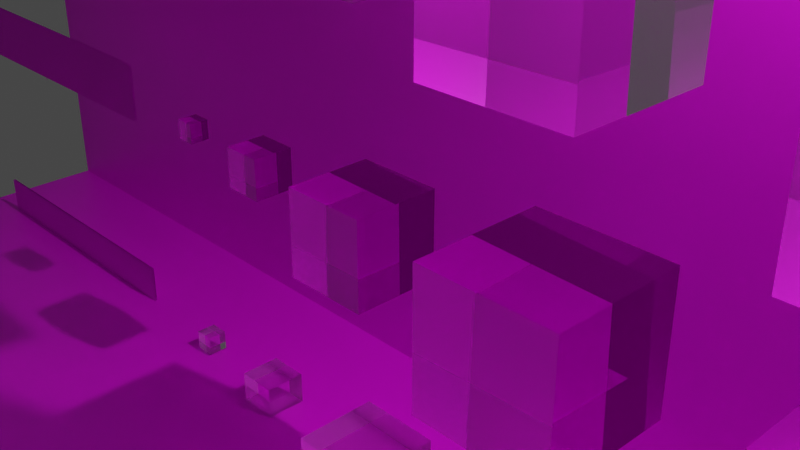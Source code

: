 # Source: AttenuationTest.blend  (saved by Blender 2.92.14; exported with 4.5.12 LTS)
import bpy
from mathutils import Matrix  # noqa: F401  (used for matrix-valued properties, if any)

bpy.ops.wm.read_factory_settings(use_empty=True)
scene = bpy.context.scene
scene.name = 'Scene'

# ---- collections
col_collection = bpy.data.collections.new('Collection'); scene.collection.children.link(col_collection)
col_lightandcam = bpy.data.collections.new('LightAndCam'); scene.collection.children.link(col_lightandcam)
col_not_used = bpy.data.collections.new('Not Used'); scene.collection.children.link(col_not_used)

# ---- images (referenced by path relative to the original .blend; pixels are not part of the script)
import os
ASSET_DIR = os.environ.get("B2B_ASSET_DIR", "")  # directory of the original .blend (textures are referenced by path, not embedded)
HERE = os.path.dirname(os.path.abspath(__file__))  # packed textures are extracted next to this script under _unpacked/

def load_image(name, relpath, width, height, colorspace="sRGB"):
    """Load a texture the original file referenced (path relative to the .blend, or extracted next to this script)."""
    p = next((c for c in (os.path.join(HERE, relpath), os.path.join(ASSET_DIR, relpath)) if relpath and os.path.exists(c)), "")
    if p:
        img = bpy.data.images.load(p, check_existing=True)
        img.name = name
    else:  # same state as the original file: an image datablock whose file is absent (Cycles renders it pink)
        img = bpy.data.images.new(name, width, height)
        img.source = "FILE"
        img.filepath = "//" + (relpath or name)
    img.colorspace_settings.name = colorspace
    return img
img_attenuationlabels_png = load_image('AttenuationLabels.png', 'AttenuationLabels.png', 1024, 1024, 'sRGB')
img_thicknesstexture_png = load_image('ThicknessTexture.png', 'ThicknessTexture.png', 1024, 1024, 'sRGB')
img_plain_grid = load_image('Plain Grid', 'PlainGrid.png', 1024, 1024, 'sRGB')

# ---- materials (node trees are filled in below, after node groups)
mat_r2_and_r4_thicknessfac_1_0 = bpy.data.materials.new('R2_and_R4_ThicknessFac_1.0')
mat_r2_and_r4_thicknessfac_1_0.alpha_threshold = 0.0
mat_r2_and_r4_thicknessfac_1_0.use_backface_culling = True
mat_r2_and_r4_thicknessfac_1_0.use_transparent_shadow = False
mat_r2_and_r4_thicknessfac_1_0.use_raytrace_refraction = True
mat_r2_and_r4_thicknessfac_1_0.use_screen_refraction = True
mat_r2_and_r4_thicknessfac_1_0.thickness_mode = 'SLAB'
mat_r2_and_r4_thicknessfac_1_0.line_color = (0.0, 0.0, 0.0, 1.0)
mat_r2_thicknessfac_1_5 = bpy.data.materials.new('R2_ThicknessFac_1.5')
mat_r2_thicknessfac_1_5.alpha_threshold = 0.0
mat_r2_thicknessfac_1_5.use_backface_culling = True
mat_r2_thicknessfac_1_5.use_transparent_shadow = False
mat_r2_thicknessfac_1_5.use_raytrace_refraction = True
mat_r2_thicknessfac_1_5.use_screen_refraction = True
mat_r2_thicknessfac_1_5.thickness_mode = 'SLAB'
mat_r2_thicknessfac_1_5.line_color = (0.0, 0.0, 0.0, 1.0)
mat_r2_thicknessfac_2_0 = bpy.data.materials.new('R2_ThicknessFac_2.0')
mat_r2_thicknessfac_2_0.alpha_threshold = 0.0
mat_r2_thicknessfac_2_0.use_backface_culling = True
mat_r2_thicknessfac_2_0.use_transparent_shadow = False
mat_r2_thicknessfac_2_0.use_raytrace_refraction = True
mat_r2_thicknessfac_2_0.use_screen_refraction = True
mat_r2_thicknessfac_2_0.thickness_mode = 'SLAB'
mat_r2_thicknessfac_2_0.line_color = (0.0, 0.0, 0.0, 1.0)
mat_r2_thicknessfac_0_50 = bpy.data.materials.new('R2_ThicknessFac_0.50')
mat_r2_thicknessfac_0_50.alpha_threshold = 0.0
mat_r2_thicknessfac_0_50.use_backface_culling = True
mat_r2_thicknessfac_0_50.use_transparent_shadow = False
mat_r2_thicknessfac_0_50.use_raytrace_refraction = True
mat_r2_thicknessfac_0_50.use_screen_refraction = True
mat_r2_thicknessfac_0_50.thickness_mode = 'SLAB'
mat_r2_thicknessfac_0_50.line_color = (0.0, 0.0, 0.0, 1.0)
mat_r2_thicknessfac_0_25 = bpy.data.materials.new('R2_ThicknessFac_0.25')
mat_r2_thicknessfac_0_25.alpha_threshold = 0.0
mat_r2_thicknessfac_0_25.use_backface_culling = True
mat_r2_thicknessfac_0_25.use_transparent_shadow = False
mat_r2_thicknessfac_0_25.use_raytrace_refraction = True
mat_r2_thicknessfac_0_25.use_screen_refraction = True
mat_r2_thicknessfac_0_25.thickness_mode = 'SLAB'
mat_r2_thicknessfac_0_25.line_color = (0.0, 0.0, 0.0, 1.0)
mat_labelmaterial = bpy.data.materials.new('LabelMaterial')
mat_labelmaterial.use_backface_culling = True
mat_labelmaterial.use_transparent_shadow = False
mat_r3_thicknesstex_mat = bpy.data.materials.new('R3_ThicknessTex_Mat')
mat_r3_thicknesstex_mat.alpha_threshold = 0.0
mat_r3_thicknesstex_mat.use_backface_culling = True
mat_r3_thicknesstex_mat.use_transparent_shadow = False
mat_r3_thicknesstex_mat.use_raytrace_refraction = True
mat_r3_thicknesstex_mat.use_screen_refraction = True
mat_r3_thicknesstex_mat.thickness_mode = 'SLAB'
mat_r3_thicknesstex_mat.line_color = (0.0, 0.0, 0.0, 1.0)
mat_r5_attenuation_1_0 = bpy.data.materials.new('R5_Attenuation_1.0')
mat_r5_attenuation_1_0.alpha_threshold = 0.0
mat_r5_attenuation_1_0.use_backface_culling = True
mat_r5_attenuation_1_0.use_transparent_shadow = False
mat_r5_attenuation_1_0.use_raytrace_refraction = True
mat_r5_attenuation_1_0.use_screen_refraction = True
mat_r5_attenuation_1_0.thickness_mode = 'SLAB'
mat_r5_attenuation_1_0.line_color = (0.0, 0.0, 0.0, 1.0)
mat_r5_attenuation_1_5 = bpy.data.materials.new('R5_Attenuation_1.5')
mat_r5_attenuation_1_5.alpha_threshold = 0.0
mat_r5_attenuation_1_5.use_backface_culling = True
mat_r5_attenuation_1_5.use_transparent_shadow = False
mat_r5_attenuation_1_5.use_raytrace_refraction = True
mat_r5_attenuation_1_5.use_screen_refraction = True
mat_r5_attenuation_1_5.thickness_mode = 'SLAB'
mat_r5_attenuation_1_5.line_color = (0.0, 0.0, 0.0, 1.0)
mat_r5_attenuation_2_0 = bpy.data.materials.new('R5_Attenuation_2.0')
mat_r5_attenuation_2_0.alpha_threshold = 0.0
mat_r5_attenuation_2_0.use_backface_culling = True
mat_r5_attenuation_2_0.use_transparent_shadow = False
mat_r5_attenuation_2_0.use_raytrace_refraction = True
mat_r5_attenuation_2_0.use_screen_refraction = True
mat_r5_attenuation_2_0.thickness_mode = 'SLAB'
mat_r5_attenuation_2_0.line_color = (0.0, 0.0, 0.0, 1.0)
mat_r5_attenuation_0_50 = bpy.data.materials.new('R5_Attenuation_0.50')
mat_r5_attenuation_0_50.alpha_threshold = 0.0
mat_r5_attenuation_0_50.use_backface_culling = True
mat_r5_attenuation_0_50.use_transparent_shadow = False
mat_r5_attenuation_0_50.use_raytrace_refraction = True
mat_r5_attenuation_0_50.use_screen_refraction = True
mat_r5_attenuation_0_50.thickness_mode = 'SLAB'
mat_r5_attenuation_0_50.line_color = (0.0, 0.0, 0.0, 1.0)
mat_r5_attenuation_0_25 = bpy.data.materials.new('R5_Attenuation_0.25')
mat_r5_attenuation_0_25.alpha_threshold = 0.0
mat_r5_attenuation_0_25.use_backface_culling = True
mat_r5_attenuation_0_25.use_transparent_shadow = False
mat_r5_attenuation_0_25.use_raytrace_refraction = True
mat_r5_attenuation_0_25.use_screen_refraction = True
mat_r5_attenuation_0_25.thickness_mode = 'SLAB'
mat_r5_attenuation_0_25.line_color = (0.0, 0.0, 0.0, 1.0)
mat_flatbackdrop = bpy.data.materials.new('FlatBackdrop')
mat_flatbackdrop.use_backface_culling = True
mat_flatbackdrop.use_transparent_shadow = False
mat_r1_sample_1_0 = bpy.data.materials.new('R1_Sample_1.0')
mat_r1_sample_1_0.alpha_threshold = 0.0
mat_r1_sample_1_0.use_transparent_shadow = False
mat_r1_sample_1_0.use_raytrace_refraction = True
mat_r1_sample_1_0.use_screen_refraction = True
mat_r1_sample_1_0.thickness_mode = 'SLAB'
mat_r1_sample_1_0.line_color = (0.0, 0.0, 0.0, 1.0)
mat_r1_sample_1_5 = bpy.data.materials.new('R1_Sample_1.5')
mat_r1_sample_1_5.alpha_threshold = 0.0
mat_r1_sample_1_5.use_transparent_shadow = False
mat_r1_sample_1_5.use_raytrace_refraction = True
mat_r1_sample_1_5.use_screen_refraction = True
mat_r1_sample_1_5.thickness_mode = 'SLAB'
mat_r1_sample_1_5.line_color = (0.0, 0.0, 0.0, 1.0)
mat_r1_sample_2_0 = bpy.data.materials.new('R1_Sample_2.0')
mat_r1_sample_2_0.alpha_threshold = 0.0
mat_r1_sample_2_0.use_transparent_shadow = False
mat_r1_sample_2_0.use_raytrace_refraction = True
mat_r1_sample_2_0.use_screen_refraction = True
mat_r1_sample_2_0.thickness_mode = 'SLAB'
mat_r1_sample_2_0.line_color = (0.0, 0.0, 0.0, 1.0)
mat_r1_sample_0_50 = bpy.data.materials.new('R1_Sample_0.50')
mat_r1_sample_0_50.alpha_threshold = 0.0
mat_r1_sample_0_50.use_transparent_shadow = False
mat_r1_sample_0_50.use_raytrace_refraction = True
mat_r1_sample_0_50.use_screen_refraction = True
mat_r1_sample_0_50.thickness_mode = 'SLAB'
mat_r1_sample_0_50.line_color = (0.0, 0.0, 0.0, 1.0)
mat_r1_sample_0_25 = bpy.data.materials.new('R1_Sample_0.25')
mat_r1_sample_0_25.alpha_threshold = 0.0
mat_r1_sample_0_25.use_transparent_shadow = False
mat_r1_sample_0_25.use_raytrace_refraction = True
mat_r1_sample_0_25.use_screen_refraction = True
mat_r1_sample_0_25.thickness_mode = 'SLAB'
mat_r1_sample_0_25.line_color = (0.0, 0.0, 0.0, 1.0)

# ---- material node trees
mat_r2_and_r4_thicknessfac_1_0.use_nodes = True; mat_r2_and_r4_thicknessfac_1_0.node_tree.nodes.clear()
_N = mat_r2_and_r4_thicknessfac_1_0.node_tree.nodes; _L = mat_r2_and_r4_thicknessfac_1_0.node_tree.links
n0 = _N.new('ShaderNodeOutputMaterial'); n0.name = 'Material Output'; n0.location = (300, 300)
n1 = _N.new('ShaderNodeBsdfPrincipled'); n1.name = 'Principled BSDF'; n1.location = (10, 300)
n1.distribution = 'GGX'
n1.subsurface_method = 'BURLEY'
n1.inputs[0].default_value = (1.0, 1.0, 1.0, 1.0)
n1.inputs[2].default_value = 0.0
n1.inputs[18].default_value = 1.0
n1.inputs[27].default_value = (0.0, 0.0, 0.0, 1.0)
n1.inputs[28].default_value = 1.0
_L.new(n1.outputs[0], n0.inputs[0])
n0.is_active_output = True
mat_r2_thicknessfac_1_5.use_nodes = True; mat_r2_thicknessfac_1_5.node_tree.nodes.clear()
_N = mat_r2_thicknessfac_1_5.node_tree.nodes; _L = mat_r2_thicknessfac_1_5.node_tree.links
n0 = _N.new('ShaderNodeOutputMaterial'); n0.name = 'Material Output'; n0.location = (300, 300)
n1 = _N.new('ShaderNodeBsdfPrincipled'); n1.name = 'Principled BSDF'; n1.location = (10, 300)
n1.distribution = 'GGX'
n1.subsurface_method = 'BURLEY'
n1.inputs[0].default_value = (1.0, 1.0, 1.0, 1.0)
n1.inputs[2].default_value = 0.0
n1.inputs[18].default_value = 1.0
n1.inputs[27].default_value = (0.0, 0.0, 0.0, 1.0)
n1.inputs[28].default_value = 1.0
_L.new(n1.outputs[0], n0.inputs[0])
n0.is_active_output = True
mat_r2_thicknessfac_2_0.use_nodes = True; mat_r2_thicknessfac_2_0.node_tree.nodes.clear()
_N = mat_r2_thicknessfac_2_0.node_tree.nodes; _L = mat_r2_thicknessfac_2_0.node_tree.links
n0 = _N.new('ShaderNodeOutputMaterial'); n0.name = 'Material Output'; n0.location = (300, 300)
n1 = _N.new('ShaderNodeBsdfPrincipled'); n1.name = 'Principled BSDF'; n1.location = (10, 300)
n1.distribution = 'GGX'
n1.subsurface_method = 'BURLEY'
n1.inputs[0].default_value = (1.0, 1.0, 1.0, 1.0)
n1.inputs[2].default_value = 0.0
n1.inputs[18].default_value = 1.0
n1.inputs[27].default_value = (0.0, 0.0, 0.0, 1.0)
n1.inputs[28].default_value = 1.0
_L.new(n1.outputs[0], n0.inputs[0])
n0.is_active_output = True
mat_r2_thicknessfac_0_50.use_nodes = True; mat_r2_thicknessfac_0_50.node_tree.nodes.clear()
_N = mat_r2_thicknessfac_0_50.node_tree.nodes; _L = mat_r2_thicknessfac_0_50.node_tree.links
n0 = _N.new('ShaderNodeOutputMaterial'); n0.name = 'Material Output'; n0.location = (300, 300)
n1 = _N.new('ShaderNodeBsdfPrincipled'); n1.name = 'Principled BSDF'; n1.location = (10, 300)
n1.distribution = 'GGX'
n1.subsurface_method = 'BURLEY'
n1.inputs[0].default_value = (1.0, 1.0, 1.0, 1.0)
n1.inputs[2].default_value = 0.0
n1.inputs[18].default_value = 1.0
n1.inputs[27].default_value = (0.0, 0.0, 0.0, 1.0)
n1.inputs[28].default_value = 1.0
_L.new(n1.outputs[0], n0.inputs[0])
n0.is_active_output = True
mat_r2_thicknessfac_0_25.use_nodes = True; mat_r2_thicknessfac_0_25.node_tree.nodes.clear()
_N = mat_r2_thicknessfac_0_25.node_tree.nodes; _L = mat_r2_thicknessfac_0_25.node_tree.links
n0 = _N.new('ShaderNodeOutputMaterial'); n0.name = 'Material Output'; n0.location = (300, 300)
n1 = _N.new('ShaderNodeBsdfPrincipled'); n1.name = 'Principled BSDF'; n1.location = (10, 300)
n1.distribution = 'GGX'
n1.subsurface_method = 'BURLEY'
n1.inputs[0].default_value = (1.0, 1.0, 1.0, 1.0)
n1.inputs[2].default_value = 0.0
n1.inputs[18].default_value = 1.0
n1.inputs[27].default_value = (0.0, 0.0, 0.0, 1.0)
n1.inputs[28].default_value = 1.0
_L.new(n1.outputs[0], n0.inputs[0])
n0.is_active_output = True
mat_labelmaterial.use_nodes = True; mat_labelmaterial.node_tree.nodes.clear()
_N = mat_labelmaterial.node_tree.nodes; _L = mat_labelmaterial.node_tree.links
n0 = _N.new('ShaderNodeBsdfPrincipled'); n0.name = 'Principled BSDF'; n0.location = (10, 300)
n0.distribution = 'GGX'
n0.subsurface_method = 'BURLEY'
n0.inputs[2].default_value = 0.8
n0.inputs[3].default_value = 1.45
n0.inputs[27].default_value = (0.0, 0.0, 0.0, 1.0)
n0.inputs[28].default_value = 1.0
n1 = _N.new('ShaderNodeOutputMaterial'); n1.name = 'Material Output'; n1.location = (300, 300)
n2 = _N.new('ShaderNodeTexImage'); n2.name = 'Image Texture'; n2.location = (-430, 244)
n2.image = img_attenuationlabels_png
_L.new(n0.outputs[0], n1.inputs[0])
_L.new(n2.outputs[0], n0.inputs[0])
n1.is_active_output = True
mat_r3_thicknesstex_mat.use_nodes = True; mat_r3_thicknesstex_mat.node_tree.nodes.clear()
_N = mat_r3_thicknesstex_mat.node_tree.nodes; _L = mat_r3_thicknesstex_mat.node_tree.links
n0 = _N.new('ShaderNodeOutputMaterial'); n0.name = 'Material Output'; n0.location = (300, 300)
n1 = _N.new('ShaderNodeBsdfPrincipled'); n1.name = 'Principled BSDF'; n1.location = (10, 300)
n1.distribution = 'GGX'
n1.subsurface_method = 'BURLEY'
n1.inputs[2].default_value = 0.0
n1.inputs[18].default_value = 1.0
n1.inputs[27].default_value = (0.0, 0.0, 0.0, 1.0)
n1.inputs[28].default_value = 1.0
n2 = _N.new('ShaderNodeTexImage'); n2.name = 'Image Texture'; n2.location = (-332, 223)
n2.image = img_thicknesstexture_png
_L.new(n1.outputs[0], n0.inputs[0])
_L.new(n2.outputs[0], n1.inputs[0])
n0.is_active_output = True
mat_r5_attenuation_1_0.use_nodes = True; mat_r5_attenuation_1_0.node_tree.nodes.clear()
_N = mat_r5_attenuation_1_0.node_tree.nodes; _L = mat_r5_attenuation_1_0.node_tree.links
n0 = _N.new('ShaderNodeOutputMaterial'); n0.name = 'Material Output'; n0.location = (300, 300)
n1 = _N.new('ShaderNodeBsdfPrincipled'); n1.name = 'Principled BSDF'; n1.location = (10, 300)
n1.distribution = 'GGX'
n1.subsurface_method = 'BURLEY'
n1.inputs[0].default_value = (1.0, 1.0, 1.0, 1.0)
n1.inputs[2].default_value = 0.0
n1.inputs[18].default_value = 1.0
n1.inputs[27].default_value = (0.0, 0.0, 0.0, 1.0)
n1.inputs[28].default_value = 1.0
_L.new(n1.outputs[0], n0.inputs[0])
n0.is_active_output = True
mat_r5_attenuation_1_5.use_nodes = True; mat_r5_attenuation_1_5.node_tree.nodes.clear()
_N = mat_r5_attenuation_1_5.node_tree.nodes; _L = mat_r5_attenuation_1_5.node_tree.links
n0 = _N.new('ShaderNodeOutputMaterial'); n0.name = 'Material Output'; n0.location = (300, 300)
n1 = _N.new('ShaderNodeBsdfPrincipled'); n1.name = 'Principled BSDF'; n1.location = (10, 300)
n1.distribution = 'GGX'
n1.subsurface_method = 'BURLEY'
n1.inputs[0].default_value = (1.0, 1.0, 1.0, 1.0)
n1.inputs[2].default_value = 0.0
n1.inputs[18].default_value = 1.0
n1.inputs[27].default_value = (0.0, 0.0, 0.0, 1.0)
n1.inputs[28].default_value = 1.0
_L.new(n1.outputs[0], n0.inputs[0])
n0.is_active_output = True
mat_r5_attenuation_2_0.use_nodes = True; mat_r5_attenuation_2_0.node_tree.nodes.clear()
_N = mat_r5_attenuation_2_0.node_tree.nodes; _L = mat_r5_attenuation_2_0.node_tree.links
n0 = _N.new('ShaderNodeOutputMaterial'); n0.name = 'Material Output'; n0.location = (300, 300)
n1 = _N.new('ShaderNodeBsdfPrincipled'); n1.name = 'Principled BSDF'; n1.location = (10, 300)
n1.distribution = 'GGX'
n1.subsurface_method = 'BURLEY'
n1.inputs[0].default_value = (1.0, 1.0, 1.0, 1.0)
n1.inputs[2].default_value = 0.0
n1.inputs[18].default_value = 1.0
n1.inputs[27].default_value = (0.0, 0.0, 0.0, 1.0)
n1.inputs[28].default_value = 1.0
_L.new(n1.outputs[0], n0.inputs[0])
n0.is_active_output = True
mat_r5_attenuation_0_50.use_nodes = True; mat_r5_attenuation_0_50.node_tree.nodes.clear()
_N = mat_r5_attenuation_0_50.node_tree.nodes; _L = mat_r5_attenuation_0_50.node_tree.links
n0 = _N.new('ShaderNodeOutputMaterial'); n0.name = 'Material Output'; n0.location = (300, 300)
n1 = _N.new('ShaderNodeBsdfPrincipled'); n1.name = 'Principled BSDF'; n1.location = (10, 300)
n1.distribution = 'GGX'
n1.subsurface_method = 'BURLEY'
n1.inputs[0].default_value = (1.0, 1.0, 1.0, 1.0)
n1.inputs[2].default_value = 0.0
n1.inputs[18].default_value = 1.0
n1.inputs[27].default_value = (0.0, 0.0, 0.0, 1.0)
n1.inputs[28].default_value = 1.0
_L.new(n1.outputs[0], n0.inputs[0])
n0.is_active_output = True
mat_r5_attenuation_0_25.use_nodes = True; mat_r5_attenuation_0_25.node_tree.nodes.clear()
_N = mat_r5_attenuation_0_25.node_tree.nodes; _L = mat_r5_attenuation_0_25.node_tree.links
n0 = _N.new('ShaderNodeOutputMaterial'); n0.name = 'Material Output'; n0.location = (300, 300)
n1 = _N.new('ShaderNodeBsdfPrincipled'); n1.name = 'Principled BSDF'; n1.location = (10, 300)
n1.distribution = 'GGX'
n1.subsurface_method = 'BURLEY'
n1.inputs[0].default_value = (1.0, 1.0, 1.0, 1.0)
n1.inputs[2].default_value = 0.0
n1.inputs[18].default_value = 1.0
n1.inputs[27].default_value = (0.0, 0.0, 0.0, 1.0)
n1.inputs[28].default_value = 1.0
_L.new(n1.outputs[0], n0.inputs[0])
n0.is_active_output = True
mat_flatbackdrop.use_nodes = True; mat_flatbackdrop.node_tree.nodes.clear()
_N = mat_flatbackdrop.node_tree.nodes; _L = mat_flatbackdrop.node_tree.links
n0 = _N.new('ShaderNodeBsdfPrincipled'); n0.name = 'Principled BSDF'; n0.location = (10, 300)
n0.distribution = 'GGX'
n0.subsurface_method = 'BURLEY'
n0.inputs[3].default_value = 1.45
n0.inputs[27].default_value = (0.0, 0.0, 0.0, 1.0)
n0.inputs[28].default_value = 1.0
n1 = _N.new('ShaderNodeOutputMaterial'); n1.name = 'Material Output'; n1.location = (300, 300)
n2 = _N.new('ShaderNodeTexImage'); n2.name = 'Image Texture'; n2.location = (-332, 223)
n2.image = img_plain_grid
_L.new(n0.outputs[0], n1.inputs[0])
_L.new(n2.outputs[0], n0.inputs[0])
n1.is_active_output = True
mat_r1_sample_1_0.use_nodes = True; mat_r1_sample_1_0.node_tree.nodes.clear()
_N = mat_r1_sample_1_0.node_tree.nodes; _L = mat_r1_sample_1_0.node_tree.links
n0 = _N.new('ShaderNodeOutputMaterial'); n0.name = 'Material Output'; n0.location = (300, 300)
n1 = _N.new('ShaderNodeBsdfPrincipled'); n1.name = 'Principled BSDF'; n1.location = (10, 300)
n1.distribution = 'GGX'
n1.subsurface_method = 'BURLEY'
n1.inputs[0].default_value = (0.1, 0.5, 0.9, 1.0)
n1.inputs[2].default_value = 0.0
n1.inputs[3].default_value = 1.45
n1.inputs[18].default_value = 1.0
n1.inputs[27].default_value = (0.0, 0.0, 0.0, 1.0)
n1.inputs[28].default_value = 1.0
_L.new(n1.outputs[0], n0.inputs[0])
n0.is_active_output = True
mat_r1_sample_1_5.use_nodes = True; mat_r1_sample_1_5.node_tree.nodes.clear()
_N = mat_r1_sample_1_5.node_tree.nodes; _L = mat_r1_sample_1_5.node_tree.links
n0 = _N.new('ShaderNodeOutputMaterial'); n0.name = 'Material Output'; n0.location = (300, 300)
n1 = _N.new('ShaderNodeBsdfPrincipled'); n1.name = 'Principled BSDF'; n1.location = (10, 300)
n1.distribution = 'GGX'
n1.subsurface_method = 'BURLEY'
n1.inputs[0].default_value = (0.03162, 0.3536, 0.8538, 1.0)
n1.inputs[2].default_value = 0.0
n1.inputs[3].default_value = 1.45
n1.inputs[18].default_value = 1.0
n1.inputs[27].default_value = (0.0, 0.0, 0.0, 1.0)
n1.inputs[28].default_value = 1.0
_L.new(n1.outputs[0], n0.inputs[0])
n0.is_active_output = True
mat_r1_sample_2_0.use_nodes = True; mat_r1_sample_2_0.node_tree.nodes.clear()
_N = mat_r1_sample_2_0.node_tree.nodes; _L = mat_r1_sample_2_0.node_tree.links
n0 = _N.new('ShaderNodeOutputMaterial'); n0.name = 'Material Output'; n0.location = (300, 300)
n1 = _N.new('ShaderNodeBsdfPrincipled'); n1.name = 'Principled BSDF'; n1.location = (10, 300)
n1.distribution = 'GGX'
n1.subsurface_method = 'BURLEY'
n1.inputs[0].default_value = (0.01, 0.25, 0.81, 1.0)
n1.inputs[2].default_value = 0.0
n1.inputs[3].default_value = 1.45
n1.inputs[18].default_value = 1.0
n1.inputs[27].default_value = (0.0, 0.0, 0.0, 1.0)
n1.inputs[28].default_value = 1.0
_L.new(n1.outputs[0], n0.inputs[0])
n0.is_active_output = True
mat_r1_sample_0_50.use_nodes = True; mat_r1_sample_0_50.node_tree.nodes.clear()
_N = mat_r1_sample_0_50.node_tree.nodes; _L = mat_r1_sample_0_50.node_tree.links
n0 = _N.new('ShaderNodeOutputMaterial'); n0.name = 'Material Output'; n0.location = (300, 300)
n1 = _N.new('ShaderNodeBsdfPrincipled'); n1.name = 'Principled BSDF'; n1.location = (10, 300)
n1.distribution = 'GGX'
n1.subsurface_method = 'BURLEY'
n1.inputs[0].default_value = (0.3162, 0.7071, 0.9487, 1.0)
n1.inputs[2].default_value = 0.0
n1.inputs[3].default_value = 1.45
n1.inputs[18].default_value = 1.0
n1.inputs[27].default_value = (0.0, 0.0, 0.0, 1.0)
n1.inputs[28].default_value = 1.0
_L.new(n1.outputs[0], n0.inputs[0])
n0.is_active_output = True
mat_r1_sample_0_25.use_nodes = True; mat_r1_sample_0_25.node_tree.nodes.clear()
_N = mat_r1_sample_0_25.node_tree.nodes; _L = mat_r1_sample_0_25.node_tree.links
n0 = _N.new('ShaderNodeOutputMaterial'); n0.name = 'Material Output'; n0.location = (300, 300)
n1 = _N.new('ShaderNodeBsdfPrincipled'); n1.name = 'Principled BSDF'; n1.location = (10, 300)
n1.distribution = 'GGX'
n1.subsurface_method = 'BURLEY'
n1.inputs[0].default_value = (0.5623, 0.8409, 0.974, 1.0)
n1.inputs[2].default_value = 0.0
n1.inputs[3].default_value = 1.45
n1.inputs[18].default_value = 1.0
n1.inputs[27].default_value = (0.0, 0.0, 0.0, 1.0)
n1.inputs[28].default_value = 1.0
_L.new(n1.outputs[0], n0.inputs[0])
n0.is_active_output = True

# ---- world
world_world = bpy.data.worlds.new('World'); scene.world = world_world
world_world.use_nodes = True; world_world.node_tree.nodes.clear()
_N = world_world.node_tree.nodes; _L = world_world.node_tree.links
n0 = _N.new('ShaderNodeOutputWorld'); n0.name = 'World Output'; n0.location = (300, 300)
n1 = _N.new('ShaderNodeBackground'); n1.name = 'Background'; n1.location = (10, 300)
n1.inputs[0].default_value = (0.05088, 0.05088, 0.05088, 1.0)
_L.new(n1.outputs[0], n0.inputs[0])
n0.is_active_output = True
world_world.color = (0.05088, 0.05088, 0.05088)
world_world.use_sun_shadow = False
world_world.sun_shadow_jitter_overblur = 0.0

# ---- cameras
cam_camera = bpy.data.cameras.new('Camera')
cam_camera.clip_end = 100.0
cam_camera.ortho_scale = 7.314

# ---- lights
light_light = bpy.data.lights.new('Light', 'POINT')
light_light.transmission_factor = 0.0
light_light.energy = 1000.0
light_light.shadow_soft_size = 0.1
light_light.shadow_maximum_resolution = 0.006
light_light.use_absolute_resolution = True

# ---- meshes
me_block_1_0 = bpy.data.meshes.new('Block_1.0')
me_block_1_0.from_pydata([(0.5, 0.0, 0.5), (0.5, 0.0, -0.5), (0.5, -1.0, 0.5), (0.5, -1.0, -0.5), (-0.5, 0.0, 0.5), (-0.5, 0.0, -0.5), (-0.5, -1.0, 0.5), (-0.5, -1.0, -0.5)], [], [(0, 4, 6, 2), (3, 2, 6, 7), (7, 6, 4, 5), (5, 1, 3, 7), (1, 0, 2, 3), (5, 4, 0, 1)])
me_block_1_0.materials.append(mat_r2_and_r4_thicknessfac_1_0)
me_block_1_0.use_remesh_preserve_volume = False
me_block_1_0.use_remesh_preserve_attributes = False
me_block_1_0.use_mirror_vertex_groups = False
me_block_1_0.update()
me_block_1_5 = bpy.data.meshes.new('Block_1.5')
me_block_1_5.from_pydata([(0.75, 0.0, 0.75), (0.75, 0.0, -0.75), (0.75, -1.5, 0.75), (0.75, -1.5, -0.75), (-0.75, 0.0, 0.75), (-0.75, 0.0, -0.75), (-0.75, -1.5, 0.75), (-0.75, -1.5, -0.75)], [], [(0, 4, 6, 2), (3, 2, 6, 7), (7, 6, 4, 5), (5, 1, 3, 7), (1, 0, 2, 3), (5, 4, 0, 1)])
me_block_1_5.materials.append(mat_r2_thicknessfac_1_5)
me_block_1_5.use_remesh_preserve_volume = False
me_block_1_5.use_remesh_preserve_attributes = False
me_block_1_5.use_mirror_vertex_groups = False
me_block_1_5.update()
me_block_2_0 = bpy.data.meshes.new('Block_2.0')
me_block_2_0.from_pydata([(1.0, 0.0, 1.0), (1.0, 0.0, -1.0), (1.0, -2.0, 1.0), (1.0, -2.0, -1.0), (-1.0, 0.0, 1.0), (-1.0, 0.0, -1.0), (-1.0, -2.0, 1.0), (-1.0, -2.0, -1.0)], [], [(0, 4, 6, 2), (3, 2, 6, 7), (7, 6, 4, 5), (5, 1, 3, 7), (1, 0, 2, 3), (5, 4, 0, 1)])
me_block_2_0.materials.append(mat_r2_thicknessfac_2_0)
me_block_2_0.use_remesh_preserve_volume = False
me_block_2_0.use_remesh_preserve_attributes = False
me_block_2_0.use_mirror_vertex_groups = False
me_block_2_0.update()
me_block_0_50 = bpy.data.meshes.new('Block_0.50')
me_block_0_50.from_pydata([(0.25, 0.0, 0.25), (0.25, 0.0, -0.25), (0.25, -0.5, 0.25), (0.25, -0.5, -0.25), (-0.25, 0.0, 0.25), (-0.25, 0.0, -0.25), (-0.25, -0.5, 0.25), (-0.25, -0.5, -0.25)], [], [(0, 4, 6, 2), (3, 2, 6, 7), (7, 6, 4, 5), (5, 1, 3, 7), (1, 0, 2, 3), (5, 4, 0, 1)])
me_block_0_50.materials.append(mat_r2_thicknessfac_0_50)
me_block_0_50.use_remesh_preserve_volume = False
me_block_0_50.use_remesh_preserve_attributes = False
me_block_0_50.use_mirror_vertex_groups = False
me_block_0_50.update()
me_block_0_25 = bpy.data.meshes.new('Block_0.25')
me_block_0_25.from_pydata([(0.125, 0.0, 0.125), (0.125, 0.0, -0.125), (0.125, -0.25, 0.125), (0.125, -0.25, -0.125), (-0.125, 0.0, 0.125), (-0.125, 0.0, -0.125), (-0.125, -0.25, 0.125), (-0.125, -0.25, -0.125)], [], [(0, 4, 6, 2), (3, 2, 6, 7), (7, 6, 4, 5), (5, 1, 3, 7), (1, 0, 2, 3), (5, 4, 0, 1)])
me_block_0_25.materials.append(mat_r2_thicknessfac_0_25)
me_block_0_25.use_remesh_preserve_volume = False
me_block_0_25.use_remesh_preserve_attributes = False
me_block_0_25.use_mirror_vertex_groups = False
me_block_0_25.update()
me_labels = bpy.data.meshes.new('Labels')
me_labels.from_pydata([(-9.396, 1.026e-07, -6.308), (-9.396, 7.299e-08, -5.631), (-9.396, -3.021e-08, 5.65), (-9.396, -6.214e-08, 6.381), (0.4707, -1.001e-07, 8.256), (-5.109, -6.214e-08, 6.381), (0.4707, -7.645e-08, 7.715), (-5.109, -3.021e-08, 5.65), (-0.4155, -7.645e-08, 7.715), (5.534, -7.645e-08, 7.715), (-0.4155, -1.001e-07, 8.256), (-5.109, -3.021e-08, 3.404), (-2.925, -1.001e-07, 8.256), (-5.109, 3.893e-08, -0.3916), (-2.925, -7.645e-08, 7.715), (-5.109, 7.299e-08, -3.401), (-5.109, 1.026e-07, -6.308), (-5.109, 7.299e-08, -5.631), (5.534, -1.001e-07, 8.256), (-9.396, -3.021e-08, 3.404), (-5.109, 4.39e-09, 0.3985), (-5.109, 3.893e-08, -2.622), (-1.499, -1.001e-07, 8.256), (-1.499, -7.645e-08, 7.715), (2.106, -7.645e-08, 7.715), (2.106, -1.001e-07, 8.256), (-4.045, -7.645e-08, 7.715), (-4.045, -1.001e-07, 8.256), (-9.396, 3.893e-08, -2.622), (-9.396, 7.299e-08, -3.401), (-9.396, 4.39e-09, 0.3985), (-9.396, 3.893e-08, -0.3916), (-5.109, 4.39e-09, 2.613), (-9.396, 4.39e-09, 2.613), (6.449, -7.645e-08, 7.715), (6.449, -1.001e-07, 8.256), (2.944, -1.001e-07, 8.256), (2.944, -7.645e-08, 7.715), (-2.409, -1.001e-07, 8.256), (-2.409, -7.645e-08, 7.715), (-5.109, 0.025, -6.308), (-5.109, 0.025, -5.631), (-5.109, 0.025, 5.65), (-5.109, 0.025, 6.381), (-0.4155, 0.025, 8.256), (-9.396, 0.025, 6.381), (-0.4155, 0.025, 7.715), (-9.396, 0.025, 5.65), (0.4707, 0.025, 7.715), (6.449, 0.025, 7.715), (0.4707, 0.025, 8.256), (-9.396, 0.025, 3.404), (-4.045, 0.025, 8.256), (-9.396, 0.025, -0.3916), (-4.045, 0.025, 7.715), (-9.396, 0.025, -3.401), (-9.396, 0.025, -6.308), (-9.396, 0.025, -5.631), (6.449, 0.025, 8.256), (-5.109, 0.025, 3.404), (-9.396, 0.025, 0.3985), (-9.396, 0.025, -2.622), (-2.409, 0.025, 8.256), (-2.409, 0.025, 7.715), (2.944, 0.025, 7.715), (2.944, 0.025, 8.256), (-2.925, 0.025, 7.715), (-2.925, 0.025, 8.256), (-5.109, 0.025, -2.622), (-5.109, 0.025, -3.401), (-5.109, 0.025, 0.3985), (-5.109, 0.025, -0.3916), (-9.396, 0.025, 2.613), (-5.109, 0.025, 2.613), (5.534, 0.025, 7.715), (5.534, 0.025, 8.256), (2.106, 0.025, 8.256), (2.106, 0.025, 7.715), (-1.499, 0.025, 8.256), (-1.499, 0.025, 7.715)], [], [(24, 37, 36, 25), (2, 7, 5, 3), (9, 34, 35, 18), (33, 32, 11, 19), (31, 13, 20, 30), (29, 15, 21, 28), (39, 23, 22, 38), (8, 6, 4, 10), (26, 14, 12, 27), (0, 16, 17, 1), (64, 77, 76, 65), (42, 47, 45, 43), (49, 74, 75, 58), (73, 72, 51, 59), (71, 53, 60, 70), (69, 55, 61, 68), (79, 63, 62, 78), (48, 46, 44, 50), (66, 54, 52, 67), (40, 56, 57, 41)])
_uv = me_labels.uv_layers.new(name='UVMap')
_uv.uv.foreach_set('vector', [0.6162, 0.8498, 0.7838, 0.8498, 0.7838, 0.958, 0.6162, 0.958, 0.1425, 0.6382, 1.0, 0.6382, 1.0, 0.7843, 0.1425, 0.7843, 0.7838, 0.8498, 0.9669, 0.8498, 0.9669, 0.958, 0.7838, 0.958, 0.1425, 0.4799, 1.0, 0.4799, 1.0, 0.6382, 0.1425, 0.6382, 0.1425, 0.3219, 1.0, 0.3219, 1.0, 0.4799, 0.1425, 0.4799, 0.1425, 0.1661, 1.0, 0.1661, 1.0, 0.3219, 0.1425, 0.3219, 0.257, 0.8498, 0.4389, 0.8498, 0.4389, 0.958, 0.257, 0.958, 0.4389, 0.8498, 0.6162, 0.8498, 0.6162, 0.958, 0.4389, 0.958, 0.03308, 0.8498, 0.257, 0.8498, 0.257, 0.958, 0.03308, 0.958, 0.1425, 0.03066, 1.0, 0.03066, 1.0, 0.1661, 0.1425, 0.1661, 0.6162, 0.8498, 0.7838, 0.8498, 0.7838, 0.958, 0.6162, 0.958, 0.439, 0.6382, 1.297, 0.6382, 1.297, 0.7843, 0.439, 0.7843, 0.7838, 0.8498, 0.9669, 0.8498, 0.9669, 0.958, 0.7838, 0.958, 0.301, 0.4799, 1.158, 0.4799, 1.158, 0.6382, 0.301, 0.6382, 0.2465, 0.3219, 1.104, 0.3219, 1.104, 0.4799, 0.2465, 0.4799, 0.5294, 0.1661, 1.387, 0.1661, 1.387, 0.3219, 0.5294, 0.3219, 0.257, 0.8498, 0.4389, 0.8498, 0.4389, 0.958, 0.257, 0.958, 0.4389, 0.8498, 0.6162, 0.8498, 0.6162, 0.958, 0.4389, 0.958, 0.03308, 0.8498, 0.257, 0.8498, 0.257, 0.958, 0.03308, 0.958, 0.1425, 0.03066, 1.0, 0.03066, 1.0, 0.1661, 0.1425, 0.1661])
me_labels.materials.append(mat_labelmaterial)
me_labels.use_remesh_fix_poles = True
me_labels.use_remesh_preserve_attributes = False
me_labels.use_mirror_vertex_groups = False
me_labels.update()
me_block_row = bpy.data.meshes.new('Block_Row')
me_block_row.from_pydata([(0.125, 0.0, 0.125), (0.125, 0.0, -0.125), (0.125, -0.25, 0.125), (0.125, -0.25, -0.125), (-0.125, 0.0, 0.125), (-0.125, 0.0, -0.125), (-0.125, -0.25, 0.125), (-0.125, -0.25, -0.125), (4.0, 0.0, 0.5), (4.0, 0.0, -0.5), (4.0, -1.0, 0.5), (4.0, -1.0, -0.5), (3.0, 0.0, 0.5), (3.0, 0.0, -0.5), (3.0, -1.0, 0.5), (3.0, -1.0, -0.5), (6.75, 0.0, 0.75), (6.75, 0.0, -0.75), (6.75, -1.5, 0.75), (6.75, -1.5, -0.75), (5.25, 0.0, 0.75), (5.25, 0.0, -0.75), (5.25, -1.5, 0.75), (5.25, -1.5, -0.75), (10.5, 0.0, 1.0), (10.5, 0.0, -1.0), (10.5, -2.0, 1.0), (10.5, -2.0, -1.0), (8.5, 0.0, 1.0), (8.5, 0.0, -1.0), (8.5, -2.0, 1.0), (8.5, -2.0, -1.0), (1.75, 0.0, 0.25), (1.75, 0.0, -0.25), (1.75, -0.5, 0.25), (1.75, -0.5, -0.25), (1.25, 0.0, 0.25), (1.25, 0.0, -0.25), (1.25, -0.5, 0.25), (1.25, -0.5, -0.25)], [], [(0, 4, 6, 2), (3, 2, 6, 7), (7, 6, 4, 5), (5, 1, 3, 7), (1, 0, 2, 3), (5, 4, 0, 1), (8, 12, 14, 10), (11, 10, 14, 15), (15, 14, 12, 13), (13, 9, 11, 15), (9, 8, 10, 11), (13, 12, 8, 9), (16, 20, 22, 18), (19, 18, 22, 23), (23, 22, 20, 21), (21, 17, 19, 23), (17, 16, 18, 19), (21, 20, 16, 17), (24, 28, 30, 26), (27, 26, 30, 31), (31, 30, 28, 29), (29, 25, 27, 31), (25, 24, 26, 27), (29, 28, 24, 25), (32, 36, 38, 34), (35, 34, 38, 39), (39, 38, 36, 37), (37, 33, 35, 39), (33, 32, 34, 35), (37, 36, 32, 33)])
_uv = me_block_row.uv_layers.new(name='UVMap')
_uv.uv.foreach_set('vector', [0.8974, 0.8736, 0.8974, 0.8395, 0.9315, 0.8395, 0.9315, 0.8736, 0.9315, 0.9077, 0.9315, 0.8736, 0.9656, 0.8736, 0.9656, 0.9077, 0.8293, 0.9077, 0.8293, 0.8736, 0.8633, 0.8736, 0.8633, 0.9077, 0.8974, 0.9418, 0.8974, 0.9077, 0.9315, 0.9077, 0.9315, 0.9418, 0.8974, 0.9077, 0.8974, 0.8736, 0.9315, 0.8736, 0.9315, 0.9077, 0.8633, 0.9077, 0.8633, 0.8736, 0.8974, 0.8736, 0.8974, 0.9077, 0.8974, 0.4773, 0.8974, 0.4432, 0.9315, 0.4432, 0.9315, 0.4773, 0.9315, 0.5114, 0.9315, 0.4773, 0.9656, 0.4773, 0.9656, 0.5114, 0.8293, 0.5114, 0.8293, 0.4773, 0.8633, 0.4773, 0.8633, 0.5114, 0.8974, 0.5454, 0.8974, 0.5114, 0.9315, 0.5114, 0.9315, 0.5454, 0.8974, 0.5114, 0.8974, 0.4773, 0.9315, 0.4773, 0.9315, 0.5114, 0.8633, 0.5114, 0.8633, 0.4773, 0.8974, 0.4773, 0.8974, 0.5114, 0.8974, 0.2893, 0.8974, 0.2552, 0.9315, 0.2552, 0.9315, 0.2893, 0.9315, 0.3233, 0.9315, 0.2893, 0.9656, 0.2893, 0.9656, 0.3233, 0.8293, 0.3233, 0.8293, 0.2893, 0.8633, 0.2893, 0.8633, 0.3233, 0.8974, 0.3574, 0.8974, 0.3233, 0.9315, 0.3233, 0.9315, 0.3574, 0.8974, 0.3233, 0.8974, 0.2893, 0.9315, 0.2893, 0.9315, 0.3233, 0.8633, 0.3233, 0.8633, 0.2893, 0.8974, 0.2893, 0.8974, 0.3233, 0.8974, 0.08772, 0.8974, 0.05364, 0.9315, 0.05364, 0.9315, 0.08772, 0.9315, 0.1218, 0.9315, 0.08772, 0.9656, 0.08772, 0.9656, 0.1218, 0.8293, 0.1218, 0.8293, 0.08772, 0.8633, 0.08772, 0.8633, 0.1218, 0.8974, 0.1559, 0.8974, 0.1218, 0.9315, 0.1218, 0.9315, 0.1559, 0.8974, 0.1218, 0.8974, 0.08772, 0.9315, 0.08772, 0.9315, 0.1218, 0.8633, 0.1218, 0.8633, 0.08772, 0.8974, 0.08772, 0.8974, 0.1218, 0.8974, 0.6694, 0.8974, 0.6353, 0.9315, 0.6353, 0.9315, 0.6694, 0.9315, 0.7034, 0.9315, 0.6694, 0.9656, 0.6694, 0.9656, 0.7034, 0.8293, 0.7034, 0.8293, 0.6694, 0.8633, 0.6694, 0.8633, 0.7034, 0.8974, 0.7375, 0.8974, 0.7034, 0.9315, 0.7034, 0.9315, 0.7375, 0.8974, 0.7034, 0.8974, 0.6694, 0.9315, 0.6694, 0.9315, 0.7034, 0.8633, 0.7034, 0.8633, 0.6694, 0.8974, 0.6694, 0.8974, 0.7034])
me_block_row.materials.append(mat_r3_thicknesstex_mat)
me_block_row.use_remesh_preserve_volume = False
me_block_row.use_remesh_preserve_attributes = False
me_block_row.use_mirror_vertex_groups = False
me_block_row.update()
me_plane = bpy.data.meshes.new('Plane')
me_plane.from_pydata([(-10.0, 0.0, -10.0), (10.0, 0.0, -10.0), (-10.0, 0.0, 10.0), (10.0, 0.0, 10.0)], [], [(0, 1, 3, 2)])
_uv = me_plane.uv_layers.new(name='UVMap')
_uv.uv.foreach_set('vector', [0.5156, 0.4844, 20.52, 0.4844, 20.52, 20.48, 0.5156, 20.48])
me_plane.materials.append(mat_flatbackdrop)
me_plane.use_remesh_fix_poles = True
me_plane.use_remesh_preserve_attributes = False
me_plane.use_mirror_vertex_groups = False
me_plane.update()
me_quad_1_0 = bpy.data.meshes.new('Quad_1.0')
me_quad_1_0.from_pydata([(0.5, 0.0, 0.5), (0.5, 0.0, -0.5), (-0.5, 0.0, 0.5), (-0.5, 0.0, -0.5)], [], [(3, 1, 0, 2)])
me_quad_1_0.materials.append(mat_r2_and_r4_thicknessfac_1_0)
me_quad_1_0.use_remesh_preserve_volume = False
me_quad_1_0.use_remesh_preserve_attributes = False
me_quad_1_0.use_mirror_vertex_groups = False
me_quad_1_0.update()
me_quad_1_5 = bpy.data.meshes.new('Quad_1.5')
me_quad_1_5.from_pydata([(0.75, 0.0, 0.75), (0.75, 0.0, -0.75), (-0.75, 0.0, 0.75), (-0.75, 0.0, -0.75)], [], [(3, 1, 0, 2)])
me_quad_1_5.materials.append(mat_r2_thicknessfac_1_5)
me_quad_1_5.use_remesh_preserve_volume = False
me_quad_1_5.use_remesh_preserve_attributes = False
me_quad_1_5.use_mirror_vertex_groups = False
me_quad_1_5.update()
me_quad_2_0 = bpy.data.meshes.new('Quad_2.0')
me_quad_2_0.from_pydata([(1.0, 0.0, 1.0), (1.0, 0.0, -1.0), (-1.0, 0.0, 1.0), (-1.0, 0.0, -1.0)], [], [(3, 1, 0, 2)])
me_quad_2_0.materials.append(mat_r2_thicknessfac_2_0)
me_quad_2_0.use_remesh_preserve_volume = False
me_quad_2_0.use_remesh_preserve_attributes = False
me_quad_2_0.use_mirror_vertex_groups = False
me_quad_2_0.update()
me_quad_0_5 = bpy.data.meshes.new('Quad_0.5')
me_quad_0_5.from_pydata([(0.25, 0.0, 0.25), (0.25, 0.0, -0.25), (-0.25, 0.0, 0.25), (-0.25, 0.0, -0.25)], [], [(3, 1, 0, 2)])
me_quad_0_5.materials.append(mat_r2_thicknessfac_0_50)
me_quad_0_5.use_remesh_preserve_volume = False
me_quad_0_5.use_remesh_preserve_attributes = False
me_quad_0_5.use_mirror_vertex_groups = False
me_quad_0_5.update()
me_quad_0_25 = bpy.data.meshes.new('Quad_0.25')
me_quad_0_25.from_pydata([(0.125, 0.0, 0.125), (0.125, 0.0, -0.125), (-0.125, 0.0, 0.125), (-0.125, 0.0, -0.125)], [], [(3, 1, 0, 2)])
me_quad_0_25.materials.append(mat_r2_thicknessfac_0_25)
me_quad_0_25.use_remesh_preserve_volume = False
me_quad_0_25.use_remesh_preserve_attributes = False
me_quad_0_25.use_mirror_vertex_groups = False
me_quad_0_25.update()
me_flat_backdrop_mesh = bpy.data.meshes.new('Flat Backdrop Mesh')
me_flat_backdrop_mesh.from_pydata([(-10.0, 1.75, -3.15), (-10.0, 1.75, 5.85), (10.0, 1.75, -3.15), (10.0, 1.75, 5.85), (-10.0, -3.25, -3.15), (10.0, -3.25, -3.15)], [], [(0, 2, 3, 1), (0, 4, 5, 2)])
_uv = me_flat_backdrop_mesh.uv_layers.new(name='UVMap')
_uv.uv.foreach_set('vector', [0.3271, 9.398, 37.2, 9.398, 37.2, 25.99, 0.3271, 25.99, 0.3271, 9.398, 0.3271, 0.1805, 37.2, 0.1805, 37.2, 9.398])
me_flat_backdrop_mesh.materials.append(mat_flatbackdrop)
me_flat_backdrop_mesh.use_remesh_fix_poles = True
me_flat_backdrop_mesh.use_remesh_preserve_attributes = False
me_flat_backdrop_mesh.use_mirror_vertex_groups = False
me_flat_backdrop_mesh.update()

# ---- objects
ob_r2_block_1_0 = bpy.data.objects.new('R2_Block_1.0', me_block_1_0)
ob_r2_block_1_5 = bpy.data.objects.new('R2_Block_1.5', me_block_1_5)
ob_r2_block_2_0 = bpy.data.objects.new('R2_Block_2.0', me_block_2_0)
ob_r2_block_0_50 = bpy.data.objects.new('R2_Block_0.50', me_block_0_50)
ob_r2_block_0_25 = bpy.data.objects.new('R2_Block_0.25', me_block_0_25)
ob_labels = bpy.data.objects.new('Labels', me_labels)
ob_r4_block_1_0 = bpy.data.objects.new('R4_Block_1.0', me_block_1_0)
ob_r4_block_1_5 = bpy.data.objects.new('R4_Block_1.5', me_block_1_0)
ob_r4_block_2_0 = bpy.data.objects.new('R4_Block_2.0', me_block_1_0)
ob_r4_block_0_50 = bpy.data.objects.new('R4_Block_0.50', me_block_1_0)
ob_r4_block_0_25 = bpy.data.objects.new('R4_Block_0.25', me_block_1_0)
ob_r3_block_row = bpy.data.objects.new('R3_Block_Row', me_block_row)
ob_r5_block_1_0 = bpy.data.objects.new('R5_Block_1.0', me_block_1_0)
ob_r5_block_1_5 = bpy.data.objects.new('R5_Block_1.5', me_block_1_0)
ob_r5_block_2_0 = bpy.data.objects.new('R5_Block_2.0', me_block_1_0)
ob_r5_block_0_50 = bpy.data.objects.new('R5_Block_0.50', me_block_1_0)
ob_r5_block_0_25 = bpy.data.objects.new('R5_Block_0.25', me_block_1_0)
ob_metergrid = bpy.data.objects.new('MeterGrid', me_plane)
ob_r1_sample_1_0 = bpy.data.objects.new('R1_Sample_1.0', me_quad_1_0)
ob_r1_sample_1_5 = bpy.data.objects.new('R1_Sample_1.5', me_quad_1_5)
ob_r1_sample_2_0 = bpy.data.objects.new('R1_Sample_2.0', me_quad_2_0)
ob_r1_sample_0_50 = bpy.data.objects.new('R1_Sample_0.50', me_quad_0_5)
ob_r1_sample_0_25 = bpy.data.objects.new('R1_Sample_0.25', me_quad_0_25)
ob_light = bpy.data.objects.new('Light', light_light)
ob_camera = bpy.data.objects.new('Camera', cam_camera)
ob_flat_backdrop = bpy.data.objects.new('Flat Backdrop', me_flat_backdrop_mesh)

# ---- transforms, parenting, visibility, modifiers, constraints
ob_r2_block_1_0.location = (0.0, 0.0, 3.0)
ob_r2_block_1_0.lock_rotations_4d = False
ob_r2_block_1_0.empty_display_type = 'ARROWS'
ob_r2_block_1_0.lineart.crease_threshold = 0.0
ob_r2_block_1_5.location = (2.5, 0.0, 3.0)
ob_r2_block_1_5.lock_rotations_4d = False
ob_r2_block_1_5.empty_display_type = 'ARROWS'
ob_r2_block_1_5.lineart.crease_threshold = 0.0
ob_r2_block_2_0.location = (6.0, 0.0, 3.0)
ob_r2_block_2_0.lock_rotations_4d = False
ob_r2_block_2_0.empty_display_type = 'ARROWS'
ob_r2_block_2_0.lineart.crease_threshold = 0.0
ob_r2_block_0_50.location = (-2.0, 0.0, 3.0)
ob_r2_block_0_50.lock_rotations_4d = False
ob_r2_block_0_50.empty_display_type = 'ARROWS'
ob_r2_block_0_50.lineart.crease_threshold = 0.0
ob_r2_block_0_25.location = (-3.5, 0.0, 3.0)
ob_r2_block_0_25.lock_rotations_4d = False
ob_r2_block_0_25.empty_display_type = 'ARROWS'
ob_r2_block_0_25.lineart.crease_threshold = 0.0
ob_labels.location = (0.0, 0.0, 0.0)
ob_labels.lineart.crease_threshold = 0.0
ob_r4_block_1_0.location = (0.0, 0.0, -3.0)
ob_r4_block_1_0.lock_rotations_4d = False
ob_r4_block_1_0.empty_display_type = 'ARROWS'
ob_r4_block_1_0.lineart.crease_threshold = 0.0
ob_r4_block_1_5.location = (2.5, 0.0, -3.0)
ob_r4_block_1_5.scale = (1.5, 1.5, 1.5)
ob_r4_block_1_5.lock_rotations_4d = False
ob_r4_block_1_5.empty_display_type = 'ARROWS'
ob_r4_block_1_5.lineart.crease_threshold = 0.0
ob_r4_block_2_0.location = (6.0, 0.0, -3.0)
ob_r4_block_2_0.scale = (2.0, 2.0, 2.0)
ob_r4_block_2_0.lock_rotations_4d = False
ob_r4_block_2_0.empty_display_type = 'ARROWS'
ob_r4_block_2_0.lineart.crease_threshold = 0.0
ob_r4_block_0_50.location = (-2.0, 0.0, -3.0)
ob_r4_block_0_50.scale = (0.5, 0.5, 0.5)
ob_r4_block_0_50.lock_rotations_4d = False
ob_r4_block_0_50.empty_display_type = 'ARROWS'
ob_r4_block_0_50.lineart.crease_threshold = 0.0
ob_r4_block_0_25.location = (-3.5, 0.0, -3.0)
ob_r4_block_0_25.scale = (0.25, 0.25, 0.25)
ob_r4_block_0_25.lock_rotations_4d = False
ob_r4_block_0_25.empty_display_type = 'ARROWS'
ob_r4_block_0_25.lineart.crease_threshold = 0.0
ob_r3_block_row.location = (-3.5, 0.0, 0.0)
ob_r3_block_row.lock_rotations_4d = False
ob_r3_block_row.empty_display_type = 'ARROWS'
ob_r3_block_row.lineart.crease_threshold = 0.0
ob_r5_block_1_0.location = (0.0, 0.0, -6.0)
ob_r5_block_1_0.lock_rotations_4d = False
ob_r5_block_1_0.empty_display_type = 'ARROWS'
ob_r5_block_1_0.lineart.crease_threshold = 0.0
ob_r5_block_1_0.material_slots[0].link = 'OBJECT'; ob_r5_block_1_0.material_slots[0].material = mat_r5_attenuation_1_0
ob_r5_block_1_5.location = (2.5, 0.0, -6.0)
ob_r5_block_1_5.lock_rotations_4d = False
ob_r5_block_1_5.empty_display_type = 'ARROWS'
ob_r5_block_1_5.lineart.crease_threshold = 0.0
ob_r5_block_1_5.material_slots[0].link = 'OBJECT'; ob_r5_block_1_5.material_slots[0].material = mat_r5_attenuation_1_5
ob_r5_block_2_0.location = (6.0, 0.0, -6.0)
ob_r5_block_2_0.lock_rotations_4d = False
ob_r5_block_2_0.empty_display_type = 'ARROWS'
ob_r5_block_2_0.lineart.crease_threshold = 0.0
ob_r5_block_2_0.material_slots[0].link = 'OBJECT'; ob_r5_block_2_0.material_slots[0].material = mat_r5_attenuation_2_0
ob_r5_block_0_50.location = (-2.0, 0.0, -6.0)
ob_r5_block_0_50.lock_rotations_4d = False
ob_r5_block_0_50.empty_display_type = 'ARROWS'
ob_r5_block_0_50.lineart.crease_threshold = 0.0
ob_r5_block_0_50.material_slots[0].link = 'OBJECT'; ob_r5_block_0_50.material_slots[0].material = mat_r5_attenuation_0_50
ob_r5_block_0_25.location = (-3.5, 0.0, -6.0)
ob_r5_block_0_25.lock_rotations_4d = False
ob_r5_block_0_25.empty_display_type = 'ARROWS'
ob_r5_block_0_25.lineart.crease_threshold = 0.0
ob_r5_block_0_25.material_slots[0].link = 'OBJECT'; ob_r5_block_0_25.material_slots[0].material = mat_r5_attenuation_0_25
ob_metergrid.location = (0.0, 2.0, 0.0)
ob_metergrid.lineart.crease_threshold = 0.0
ob_r1_sample_1_0.location = (0.0, 0.0, 6.0)
ob_r1_sample_1_0.lock_rotations_4d = False
ob_r1_sample_1_0.empty_display_type = 'ARROWS'
ob_r1_sample_1_0.lineart.crease_threshold = 0.0
ob_r1_sample_1_0.material_slots[0].link = 'OBJECT'; ob_r1_sample_1_0.material_slots[0].material = mat_r1_sample_1_0
ob_r1_sample_1_5.location = (2.5, 0.0, 6.0)
ob_r1_sample_1_5.lock_rotations_4d = False
ob_r1_sample_1_5.empty_display_type = 'ARROWS'
ob_r1_sample_1_5.lineart.crease_threshold = 0.0
ob_r1_sample_1_5.material_slots[0].link = 'OBJECT'; ob_r1_sample_1_5.material_slots[0].material = mat_r1_sample_1_5
ob_r1_sample_2_0.location = (6.0, 0.0, 6.0)
ob_r1_sample_2_0.lock_rotations_4d = False
ob_r1_sample_2_0.empty_display_type = 'ARROWS'
ob_r1_sample_2_0.lineart.crease_threshold = 0.0
ob_r1_sample_2_0.material_slots[0].link = 'OBJECT'; ob_r1_sample_2_0.material_slots[0].material = mat_r1_sample_2_0
ob_r1_sample_0_50.location = (-2.0, 0.0, 6.0)
ob_r1_sample_0_50.lock_rotations_4d = False
ob_r1_sample_0_50.empty_display_type = 'ARROWS'
ob_r1_sample_0_50.lineart.crease_threshold = 0.0
ob_r1_sample_0_50.material_slots[0].link = 'OBJECT'; ob_r1_sample_0_50.material_slots[0].material = mat_r1_sample_0_50
ob_r1_sample_0_25.location = (-3.5, 0.0, 6.0)
ob_r1_sample_0_25.lock_rotations_4d = False
ob_r1_sample_0_25.empty_display_type = 'ARROWS'
ob_r1_sample_0_25.lineart.crease_threshold = 0.0
ob_r1_sample_0_25.material_slots[0].link = 'OBJECT'; ob_r1_sample_0_25.material_slots[0].material = mat_r1_sample_0_25
ob_light.location = (4.076, 1.005, 5.904)
ob_light.rotation_euler = (0.6503, 0.05522, 1.866)
ob_light.lock_rotations_4d = False
ob_light.empty_display_type = 'ARROWS'
ob_light.color = (0.0, 0.0, 0.0, 0.0)
ob_light.lineart.crease_threshold = 0.0
ob_camera.location = (7.359, -6.926, 4.958)
ob_camera.rotation_euler = (1.109, 0.0, 0.8149)
ob_camera.lock_rotations_4d = False
ob_camera.empty_display_type = 'ARROWS'
ob_camera.color = (0.0, 0.0, 0.0, 0.0)
ob_camera.display_type = 'WIRE'
ob_camera.lineart.crease_threshold = 0.0
ob_flat_backdrop.location = (0.0, -0.1, 0.0)
ob_flat_backdrop.lineart.crease_threshold = 0.0

# ---- collection membership
col_collection.objects.link(ob_r2_block_1_0)
col_collection.objects.link(ob_r2_block_1_5)
col_collection.objects.link(ob_r2_block_2_0)
col_collection.objects.link(ob_r2_block_0_50)
col_collection.objects.link(ob_r2_block_0_25)
col_collection.objects.link(ob_labels)
col_collection.objects.link(ob_r4_block_1_0)
col_collection.objects.link(ob_r4_block_1_5)
col_collection.objects.link(ob_r4_block_2_0)
col_collection.objects.link(ob_r4_block_0_50)
col_collection.objects.link(ob_r4_block_0_25)
col_collection.objects.link(ob_r3_block_row)
col_collection.objects.link(ob_r5_block_1_0)
col_collection.objects.link(ob_r5_block_1_5)
col_collection.objects.link(ob_r5_block_2_0)
col_collection.objects.link(ob_r5_block_0_50)
col_collection.objects.link(ob_r5_block_0_25)
col_collection.objects.link(ob_metergrid)
col_collection.objects.link(ob_r1_sample_1_0)
col_collection.objects.link(ob_r1_sample_1_5)
col_collection.objects.link(ob_r1_sample_2_0)
col_collection.objects.link(ob_r1_sample_0_50)
col_collection.objects.link(ob_r1_sample_0_25)
col_lightandcam.objects.link(ob_light)
col_lightandcam.objects.link(ob_camera)
col_not_used.objects.link(ob_flat_backdrop)

# ---- scene / render settings (as saved in the file)
scene.camera = ob_camera
scene.frame_start = 1; scene.frame_end = 250; scene.frame_set(1)
scene.render.engine = 'BLENDER_EEVEE_NEXT'
scene.cycles.use_denoising = False
scene.cycles.samples = 128
scene.cycles.sampling_pattern = 'TABULATED_SOBOL'
scene.cycles.use_adaptive_sampling = False
scene.cycles.use_light_tree = False
scene.eevee.use_raytracing = True
scene.view_settings.view_transform = 'Filmic'
bpy.context.view_layer.update()
